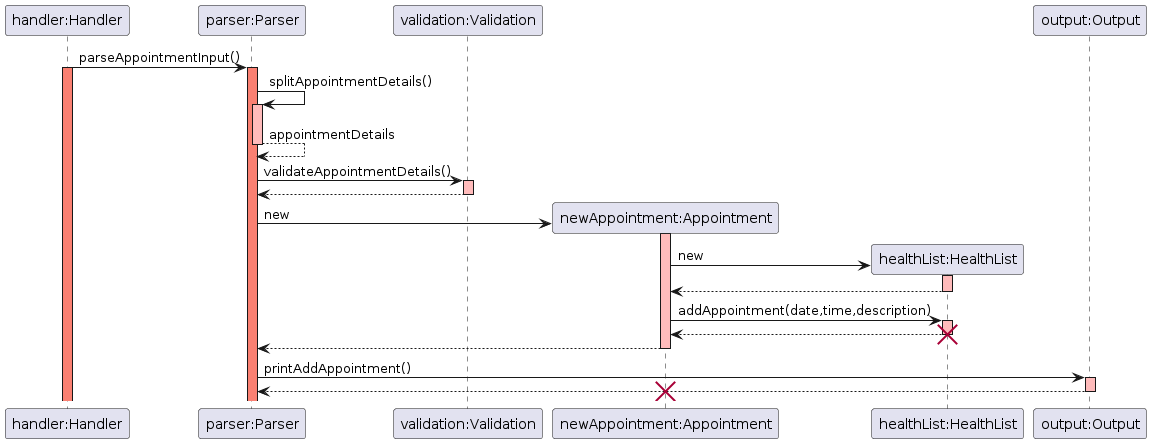

The diagram above was rendered by PlantUML. Its source (embedded in the PNG):
@startuml
skinparam sequenceReferenceBackgroundColor lightblue
participant "handler:Handler" as Handler
participant "parser:Parser" as Parser
participant "validation:Validation" as Validation
participant "newAppointment:Appointment" as Appointment
participant "healthList:HealthList" as HealthList
participant "output:Output" as Output

Handler -> Parser: parseAppointmentInput()
activate Handler #salmon
activate Parser #salmon

Parser -> Parser: splitAppointmentDetails()
activate Parser #FFBBBB
Parser --> Parser: appointmentDetails
deactivate Parser #FFBBBB

Parser -> Validation: validateAppointmentDetails()
activate Validation #FFBBBB
Validation --> Parser:
deactivate Validation

Parser -> Appointment **: new
activate Appointment #FFBBBB

Appointment -> HealthList **: new
activate HealthList #FFBBBB
HealthList --> Appointment: 
deactivate HealthList #FFBBBB
Appointment -> HealthList: addAppointment(date,time,description)
activate HealthList #FFBBBB
HealthList --> Appointment:
deactivate HealthList #FFBBBB
destroy HealthList
Appointment --> Parser:
deactivate Appointment #FFBBBB

Parser -> Output: printAddAppointment()
activate Output #FFBBBB
Output --> Parser:
destroy Appointment
deactivate Output #FFBBBB
@enduml